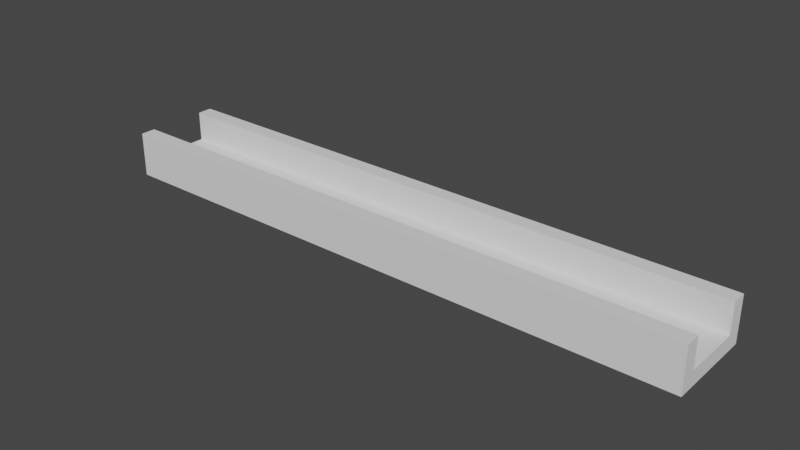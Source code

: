 # Source: SM_PathStraight.blend  (saved by Blender 2.82.7; exported with 4.5.12 LTS)
import bpy
from mathutils import Matrix  # noqa: F401  (used for matrix-valued properties, if any)

bpy.ops.wm.read_factory_settings(use_empty=True)
scene = bpy.context.scene
scene.name = 'Scene'

# ---- collections
col_collection = bpy.data.collections.new('Collection'); scene.collection.children.link(col_collection)

# ---- node groups
ng_auto_smooth = bpy.data.node_groups.new('Auto Smooth', 'GeometryNodeTree')
_s = ng_auto_smooth.interface.new_socket(name='Geometry', in_out='OUTPUT', socket_type='NodeSocketGeometry')
_s = ng_auto_smooth.interface.new_socket(name='Geometry', in_out='INPUT', socket_type='NodeSocketGeometry')
_s = ng_auto_smooth.interface.new_socket(name='Angle', in_out='INPUT', socket_type='NodeSocketFloat')
_s.subtype = 'ANGLE'
_s.min_value = 0.0
_s.max_value = 3.142
ng_auto_smooth.is_modifier = True
_N = ng_auto_smooth.nodes; _L = ng_auto_smooth.links
n0 = _N.new('NodeGroupOutput'); n0.name = 'Group Output'; n0.location = (480, -100)
n1 = _N.new('NodeGroupInput'); n1.name = 'Group Input'; n1.location = (-420, -300)
n2 = _N.new('NodeGroupInput'); n2.name = 'Group Input.001'; n2.location = (-60, -100)
n3 = _N.new('GeometryNodeSetShadeSmooth'); n3.name = 'Set Shade Smooth'; n3.location = (120, -100)
n3.domain = 'EDGE'
n4 = _N.new('GeometryNodeSetShadeSmooth'); n4.name = 'Set Shade Smooth.001'; n4.location = (300, -100)
n5 = _N.new('GeometryNodeInputMeshEdgeAngle'); n5.name = 'Edge Angle'; n5.location = (-420, -220)
n6 = _N.new('GeometryNodeInputEdgeSmooth'); n6.name = 'Is Edge Smooth'; n6.location = (-60, -160)
n7 = _N.new('GeometryNodeInputShadeSmooth'); n7.name = 'Is Face Smooth'; n7.location = (-240, -340)
n8 = _N.new('FunctionNodeBooleanMath'); n8.name = 'Boolean Math'; n8.location = (-60, -220)
n9 = _N.new('FunctionNodeCompare'); n9.name = 'Compare'; n9.location = (-240, -180)
n9.operation = 'LESS_EQUAL'
_L.new(n5.outputs[0], n9.inputs[0])
_L.new(n4.outputs[0], n0.inputs[0])
_L.new(n1.outputs[1], n9.inputs[1])
_L.new(n9.outputs[0], n8.inputs[0])
_L.new(n7.outputs[0], n8.inputs[1])
_L.new(n2.outputs[0], n3.inputs[0])
_L.new(n6.outputs[0], n3.inputs[1])
_L.new(n3.outputs[0], n4.inputs[0])
_L.new(n8.outputs[0], n3.inputs[2])
n0.is_active_output = True

# ---- world
world_world = bpy.data.worlds.new('World'); scene.world = world_world
world_world.use_nodes = True; world_world.node_tree.nodes.clear()
_N = world_world.node_tree.nodes; _L = world_world.node_tree.links
n0 = _N.new('ShaderNodeOutputWorld'); n0.name = 'World Output'; n0.location = (300, 300)
n1 = _N.new('ShaderNodeBackground'); n1.name = 'Background'; n1.location = (10, 300)
n1.inputs[0].default_value = (0.05088, 0.05088, 0.05088, 1.0)
_L.new(n1.outputs[0], n0.inputs[0])
n0.is_active_output = True
world_world.color = (0.05088, 0.05088, 0.05088)
world_world.use_sun_shadow = False
world_world.sun_shadow_jitter_overblur = 0.0

# ---- meshes
me_circle = bpy.data.meshes.new('Circle')
me_circle.from_pydata([(5.0, 0.5, -2.25), (5.0, -0.5, -2.25), (5.0, -0.75, -2.5), (5.0, -0.5, -1.75), (5.0, -0.75, -1.75), (5.0, 0.75, -2.5), (5.0, 0.5, -1.75), (5.0, 0.75, -1.75), (-5.0, 0.5, -2.25), (-5.0, -0.5, -2.25), (-5.0, 0.75, -2.5), (-5.0, 0.5, -1.75), (-5.0, 0.75, -1.75), (-5.0, -0.75, -2.5), (-5.0, -0.5, -1.75), (-5.0, -0.75, -1.75)], [], [(0, 8, 9, 1), (2, 5, 7, 6, 0, 1, 3, 4), (3, 14, 15, 4), (5, 2, 13, 10), (7, 12, 11, 6), (5, 10, 12, 7), (2, 4, 15, 13), (10, 13, 15, 14, 9, 8, 11, 12), (6, 11, 8, 0), (3, 1, 9, 14)])
_uv = me_circle.uv_layers.new(name='UVMap')
_uv.uv.foreach_set('vector', [0.9347, 0.08702, 0.06528, 0.08701, 0.06528, 6.915e-05, 0.9347, 7.322e-05, 0.9347, 0.3478, 0.9347, 0.2174, 0.9999, 0.2174, 0.9999, 0.2392, 0.9565, 0.2392, 0.9565, 0.3261, 0.9999, 0.3261, 0.9999, 0.3478, 0.9347, 0.4348, 0.06528, 0.4348, 0.06528, 0.4131, 0.9347, 0.4131, 0.9347, 0.2174, 0.9347, 0.3478, 0.06528, 0.3478, 0.06528, 0.2174, 0.9347, 0.1522, 0.06528, 0.1522, 0.06528, 0.1305, 0.9347, 0.1305, 0.9347, 0.2174, 0.06528, 0.2174, 0.06528, 0.1522, 0.9347, 0.1522, 0.9347, 0.3478, 0.9347, 0.4131, 0.06528, 0.4131, 0.06528, 0.3478, 0.06528, 0.2174, 0.06528, 0.3478, 6.919e-05, 0.3478, 6.915e-05, 0.3261, 0.04354, 0.3261, 0.04354, 0.2392, 6.923e-05, 0.2392, 6.927e-05, 0.2174, 0.9347, 0.1305, 0.06528, 0.1305, 0.06528, 0.08701, 0.9347, 0.08702, 0.9347, 0.4348, 0.9347, 0.4783, 0.06528, 0.4783, 0.06528, 0.4348])
me_circle.use_remesh_fix_poles = True
me_circle.use_remesh_preserve_attributes = False
me_circle.use_mirror_vertex_groups = False
me_circle.update()

# ---- objects
ob_circle = bpy.data.objects.new('Circle', me_circle)

# ---- transforms, parenting, visibility, modifiers, constraints
ob_circle.location = (0.0, 0.0, 0.0)
ob_circle.scale = (2.0, 2.0, 2.0)
ob_circle.lineart.crease_threshold = 0.0
_m = ob_circle.modifiers.new('Auto Smooth', 'NODES')
_m.node_group = ng_auto_smooth
_gi = [s.identifier for s in ng_auto_smooth.interface.items_tree if s.item_type == 'SOCKET' and s.in_out == 'INPUT']
_m[_gi[1]] = 0.5236  # Angle

# ---- collection membership
col_collection.objects.link(ob_circle)

# ---- scene / render settings (as saved in the file)
scene.frame_start = 1; scene.frame_end = 250; scene.frame_set(1)
scene.render.engine = 'BLENDER_EEVEE_NEXT'
scene.cycles.use_denoising = False
scene.cycles.samples = 128
scene.cycles.sampling_pattern = 'TABULATED_SOBOL'
scene.cycles.use_adaptive_sampling = False
scene.cycles.use_light_tree = False
scene.view_settings.view_transform = 'Filmic'
bpy.context.view_layer.update()

# ---- added for rendering (the .blend has no active camera and no usable light): camera, sun
cam_auto = bpy.data.cameras.new('AutoCamera')
cam_auto.lens = 50.0
cam_auto.sensor_width = 36.0
cam_auto.clip_end = 1000.0
ob_auto_camera = bpy.data.objects.new('AutoCamera', cam_auto)
scene.collection.objects.link(ob_auto_camera)
ob_auto_camera.location = (18.7629, -22.5155, 10.7603)
ob_auto_camera.rotation_euler = (1.09748, -7.21219e-08, 0.694738)
scene.camera = ob_auto_camera
light_auto_sun = bpy.data.lights.new('AutoSun', 'SUN')
light_auto_sun.energy = 3.0
light_auto_sun.angle = 0.0523599
ob_auto_sun = bpy.data.objects.new('AutoSun', light_auto_sun)
scene.collection.objects.link(ob_auto_sun)
ob_auto_sun.rotation_euler = (0.872665, 0.174533, 0.523599)
bpy.context.view_layer.update()
